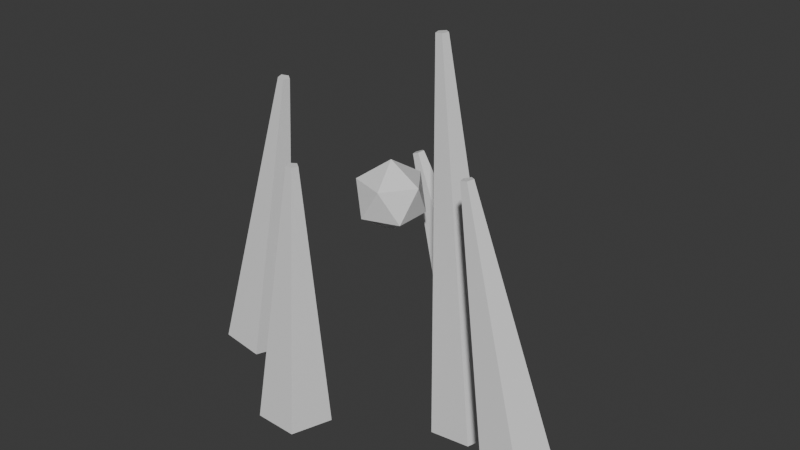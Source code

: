 # Source: Prop_GrassPatch_B.blend  (saved by Blender 5.1.30; exported with 4.5.12 LTS)
import bpy
from mathutils import Matrix  # noqa: F401  (used for matrix-valued properties, if any)

bpy.ops.wm.read_factory_settings(use_empty=True)
scene = bpy.context.scene
scene.name = 'Scene'

# ---- collections
col_collection = bpy.data.collections.new('Collection'); scene.collection.children.link(col_collection)

# ---- materials (node trees are filled in below, after node groups)
mat_dc_forest = bpy.data.materials.new('DC_Forest')
mat_dc_forest.diffuse_color = (0.098, 0.239, 0.173, 1.0)
mat_dc_forest.roughness = 0.82
mat_dc_grass = bpy.data.materials.new('DC_Grass')
mat_dc_grass.diffuse_color = (0.169, 0.357, 0.263, 1.0)
mat_dc_grass.roughness = 0.82
mat_dc_magic = bpy.data.materials.new('DC_Magic')
mat_dc_magic.diffuse_color = (0.235, 0.749, 0.937, 1.0)
mat_dc_magic.roughness = 0.82

# ---- material node trees
mat_dc_forest.use_nodes = True; mat_dc_forest.node_tree.nodes.clear()
_N = mat_dc_forest.node_tree.nodes; _L = mat_dc_forest.node_tree.links
n0 = _N.new('ShaderNodeBsdfPrincipled'); n0.name = 'Principled BSDF'; n0.location = (-200, 100)
n1 = _N.new('ShaderNodeOutputMaterial'); n1.name = 'Material Output'; n1.location = (200, 100)
_L.new(n0.outputs[0], n1.inputs[0])
n1.is_active_output = True
mat_dc_grass.use_nodes = True; mat_dc_grass.node_tree.nodes.clear()
_N = mat_dc_grass.node_tree.nodes; _L = mat_dc_grass.node_tree.links
n0 = _N.new('ShaderNodeBsdfPrincipled'); n0.name = 'Principled BSDF'; n0.location = (-200, 100)
n1 = _N.new('ShaderNodeOutputMaterial'); n1.name = 'Material Output'; n1.location = (200, 100)
_L.new(n0.outputs[0], n1.inputs[0])
n1.is_active_output = True
mat_dc_magic.use_nodes = True; mat_dc_magic.node_tree.nodes.clear()
_N = mat_dc_magic.node_tree.nodes; _L = mat_dc_magic.node_tree.links
n0 = _N.new('ShaderNodeBsdfPrincipled'); n0.name = 'Principled BSDF'; n0.location = (-200, 100)
n1 = _N.new('ShaderNodeOutputMaterial'); n1.name = 'Material Output'; n1.location = (200, 100)
_L.new(n0.outputs[0], n1.inputs[0])
n1.is_active_output = True

# ---- world
world_world = bpy.data.worlds.new('World'); scene.world = world_world
world_world.use_nodes = True; world_world.node_tree.nodes.clear()
_N = world_world.node_tree.nodes; _L = world_world.node_tree.links
n0 = _N.new('ShaderNodeOutputWorld'); n0.name = 'World Output'; n0.location = (200, 100)
n1 = _N.new('ShaderNodeBackground'); n1.name = 'Background'; n1.location = (-200, 100)
n1.inputs[0].default_value = (0.05088, 0.05088, 0.05088, 1.0)
_L.new(n1.outputs[0], n0.inputs[0])
n0.is_active_output = True
world_world.color = (0.05088, 0.05088, 0.05088)
world_world.sun_shadow_jitter_overblur = 0.0

# ---- meshes
me_propgrasspatchb_blade_mesh = bpy.data.meshes.new('PropGrassPatchB_Blade_Mesh')
me_propgrasspatchb_blade_mesh.from_pydata([(0.0, 0.05, -0.21), (0.0, 0.008, 0.21), (0.04755, 0.01545, -0.21), (0.007608, 0.002472, 0.21), (0.02939, -0.04045, -0.21), (0.004702, -0.006472, 0.21), (-0.02939, -0.04045, -0.21), (-0.004702, -0.006472, 0.21), (-0.04755, 0.01545, -0.21), (-0.007608, 0.002472, 0.21)], [], [(0, 1, 3, 2), (2, 3, 5, 4), (4, 5, 7, 6), (3, 1, 9, 7, 5), (6, 7, 9, 8), (8, 9, 1, 0), (0, 2, 4, 6, 8)])
_uv = me_propgrasspatchb_blade_mesh.uv_layers.new(name='UVMap')
_uv.uv.foreach_set('vector', [1.0, 0.5, 1.0, 1.0, 0.8, 1.0, 0.8, 0.5, 0.8, 0.5, 0.8, 1.0, 0.6, 1.0, 0.6, 0.5, 0.6, 0.5, 0.6, 1.0, 0.4, 1.0, 0.4, 0.5, 0.4783, 0.3242, 0.25, 0.49, 0.02175, 0.3242, 0.1089, 0.05584, 0.3911, 0.05584, 0.4, 0.5, 0.4, 1.0, 0.2, 1.0, 0.2, 0.5, 0.2, 0.5, 0.2, 1.0, 2.98e-08, 1.0, 2.98e-08, 0.5, 0.75, 0.49, 0.9783, 0.3242, 0.8911, 0.05584, 0.6089, 0.05584, 0.5217, 0.3242])
me_propgrasspatchb_blade_mesh.materials.append(mat_dc_forest)
me_propgrasspatchb_blade_mesh.update()
me_propgrasspatchb_blade_mesh_001 = bpy.data.meshes.new('PropGrassPatchB_Blade_Mesh.001')
me_propgrasspatchb_blade_mesh_001.from_pydata([(0.0, 0.05, -0.18), (0.0, 0.008, 0.18), (0.04755, 0.01545, -0.18), (0.007608, 0.002472, 0.18), (0.02939, -0.04045, -0.18), (0.004702, -0.006472, 0.18), (-0.02939, -0.04045, -0.18), (-0.004702, -0.006472, 0.18), (-0.04755, 0.01545, -0.18), (-0.007608, 0.002472, 0.18)], [], [(0, 1, 3, 2), (2, 3, 5, 4), (4, 5, 7, 6), (3, 1, 9, 7, 5), (6, 7, 9, 8), (8, 9, 1, 0), (0, 2, 4, 6, 8)])
_uv = me_propgrasspatchb_blade_mesh_001.uv_layers.new(name='UVMap')
_uv.uv.foreach_set('vector', [1.0, 0.5, 1.0, 1.0, 0.8, 1.0, 0.8, 0.5, 0.8, 0.5, 0.8, 1.0, 0.6, 1.0, 0.6, 0.5, 0.6, 0.5, 0.6, 1.0, 0.4, 1.0, 0.4, 0.5, 0.4783, 0.3242, 0.25, 0.49, 0.02175, 0.3242, 0.1089, 0.05584, 0.3911, 0.05584, 0.4, 0.5, 0.4, 1.0, 0.2, 1.0, 0.2, 0.5, 0.2, 0.5, 0.2, 1.0, 2.98e-08, 1.0, 2.98e-08, 0.5, 0.75, 0.49, 0.9783, 0.3242, 0.8911, 0.05584, 0.6089, 0.05584, 0.5217, 0.3242])
me_propgrasspatchb_blade_mesh_001.materials.append(mat_dc_grass)
me_propgrasspatchb_blade_mesh_001.update()
me_propgrasspatchb_blade_mesh_002 = bpy.data.meshes.new('PropGrassPatchB_Blade_Mesh.002')
me_propgrasspatchb_blade_mesh_002.from_pydata([(0.0, 0.05, -0.26), (0.0, 0.008, 0.26), (0.04755, 0.01545, -0.26), (0.007608, 0.002472, 0.26), (0.02939, -0.04045, -0.26), (0.004702, -0.006472, 0.26), (-0.02939, -0.04045, -0.26), (-0.004702, -0.006472, 0.26), (-0.04755, 0.01545, -0.26), (-0.007608, 0.002472, 0.26)], [], [(0, 1, 3, 2), (2, 3, 5, 4), (4, 5, 7, 6), (3, 1, 9, 7, 5), (6, 7, 9, 8), (8, 9, 1, 0), (0, 2, 4, 6, 8)])
_uv = me_propgrasspatchb_blade_mesh_002.uv_layers.new(name='UVMap')
_uv.uv.foreach_set('vector', [1.0, 0.5, 1.0, 1.0, 0.8, 1.0, 0.8, 0.5, 0.8, 0.5, 0.8, 1.0, 0.6, 1.0, 0.6, 0.5, 0.6, 0.5, 0.6, 1.0, 0.4, 1.0, 0.4, 0.5, 0.4783, 0.3242, 0.25, 0.49, 0.02175, 0.3242, 0.1089, 0.05584, 0.3911, 0.05584, 0.4, 0.5, 0.4, 1.0, 0.2, 1.0, 0.2, 0.5, 0.2, 0.5, 0.2, 1.0, 2.98e-08, 1.0, 2.98e-08, 0.5, 0.75, 0.49, 0.9783, 0.3242, 0.8911, 0.05584, 0.6089, 0.05584, 0.5217, 0.3242])
me_propgrasspatchb_blade_mesh_002.materials.append(mat_dc_forest)
me_propgrasspatchb_blade_mesh_002.update()
me_propgrasspatchb_blade_mesh_003 = bpy.data.meshes.new('PropGrassPatchB_Blade_Mesh.003')
me_propgrasspatchb_blade_mesh_003.from_pydata([(0.0, 0.05, -0.2), (0.0, 0.008, 0.2), (0.04755, 0.01545, -0.2), (0.007608, 0.002472, 0.2), (0.02939, -0.04045, -0.2), (0.004702, -0.006472, 0.2), (-0.02939, -0.04045, -0.2), (-0.004702, -0.006472, 0.2), (-0.04755, 0.01545, -0.2), (-0.007608, 0.002472, 0.2)], [], [(0, 1, 3, 2), (2, 3, 5, 4), (4, 5, 7, 6), (3, 1, 9, 7, 5), (6, 7, 9, 8), (8, 9, 1, 0), (0, 2, 4, 6, 8)])
_uv = me_propgrasspatchb_blade_mesh_003.uv_layers.new(name='UVMap')
_uv.uv.foreach_set('vector', [1.0, 0.5, 1.0, 1.0, 0.8, 1.0, 0.8, 0.5, 0.8, 0.5, 0.8, 1.0, 0.6, 1.0, 0.6, 0.5, 0.6, 0.5, 0.6, 1.0, 0.4, 1.0, 0.4, 0.5, 0.4783, 0.3242, 0.25, 0.49, 0.02175, 0.3242, 0.1089, 0.05584, 0.3911, 0.05584, 0.4, 0.5, 0.4, 1.0, 0.2, 1.0, 0.2, 0.5, 0.2, 0.5, 0.2, 1.0, 2.98e-08, 1.0, 2.98e-08, 0.5, 0.75, 0.49, 0.9783, 0.3242, 0.8911, 0.05584, 0.6089, 0.05584, 0.5217, 0.3242])
me_propgrasspatchb_blade_mesh_003.materials.append(mat_dc_grass)
me_propgrasspatchb_blade_mesh_003.update()
me_propgrasspatchb_blade_mesh_004 = bpy.data.meshes.new('PropGrassPatchB_Blade_Mesh.004')
me_propgrasspatchb_blade_mesh_004.from_pydata([(0.0, 0.05, -0.16), (0.0, 0.008, 0.16), (0.04755, 0.01545, -0.16), (0.007608, 0.002472, 0.16), (0.02939, -0.04045, -0.16), (0.004702, -0.006472, 0.16), (-0.02939, -0.04045, -0.16), (-0.004702, -0.006472, 0.16), (-0.04755, 0.01545, -0.16), (-0.007608, 0.002472, 0.16)], [], [(0, 1, 3, 2), (2, 3, 5, 4), (4, 5, 7, 6), (3, 1, 9, 7, 5), (6, 7, 9, 8), (8, 9, 1, 0), (0, 2, 4, 6, 8)])
_uv = me_propgrasspatchb_blade_mesh_004.uv_layers.new(name='UVMap')
_uv.uv.foreach_set('vector', [1.0, 0.5, 1.0, 1.0, 0.8, 1.0, 0.8, 0.5, 0.8, 0.5, 0.8, 1.0, 0.6, 1.0, 0.6, 0.5, 0.6, 0.5, 0.6, 1.0, 0.4, 1.0, 0.4, 0.5, 0.4783, 0.3242, 0.25, 0.49, 0.02175, 0.3242, 0.1089, 0.05584, 0.3911, 0.05584, 0.4, 0.5, 0.4, 1.0, 0.2, 1.0, 0.2, 0.5, 0.2, 0.5, 0.2, 1.0, 2.98e-08, 1.0, 2.98e-08, 0.5, 0.75, 0.49, 0.9783, 0.3242, 0.8911, 0.05584, 0.6089, 0.05584, 0.5217, 0.3242])
me_propgrasspatchb_blade_mesh_004.materials.append(mat_dc_forest)
me_propgrasspatchb_blade_mesh_004.update()
me_propgrasspatchb_bloom_mesh = bpy.data.meshes.new('PropGrassPatchB_Bloom_Mesh')
me_propgrasspatchb_bloom_mesh.from_pydata([(0.0, 0.0, -0.05), (0.03618, -0.02629, -0.02236), (-0.01382, -0.04253, -0.02236), (-0.04472, 0.0, -0.02236), (-0.01382, 0.04253, -0.02236), (0.03618, 0.02629, -0.02236), (0.01382, -0.04253, 0.02236), (-0.03618, -0.02629, 0.02236), (-0.03618, 0.02629, 0.02236), (0.01382, 0.04253, 0.02236), (0.04472, 0.0, 0.02236), (0.0, 0.0, 0.05)], [], [(0, 1, 2), (1, 0, 5), (0, 2, 3), (0, 3, 4), (0, 4, 5), (1, 5, 10), (2, 1, 6), (3, 2, 7), (4, 3, 8), (5, 4, 9), (1, 10, 6), (2, 6, 7), (3, 7, 8), (4, 8, 9), (5, 9, 10), (6, 10, 11), (7, 6, 11), (8, 7, 11), (9, 8, 11), (10, 9, 11)])
_uv = me_propgrasspatchb_bloom_mesh.uv_layers.new(name='UVMap')
_uv.uv.foreach_set('vector', [0.1818, 0.0, 0.2727, 0.1575, 0.09091, 0.1575, 0.2727, 0.1575, 0.3636, 0.0, 0.4545, 0.1575, 0.9091, 0.0, 1.0, 0.1575, 0.8182, 0.1575, 0.7273, 0.0, 0.8182, 0.1575, 0.6364, 0.1575, 0.5455, 0.0, 0.6364, 0.1575, 0.4545, 0.1575, 0.2727, 0.1575, 0.4545, 0.1575, 0.3636, 0.3149, 0.09091, 0.1575, 0.2727, 0.1575, 0.1818, 0.3149, 0.8182, 0.1575, 1.0, 0.1575, 0.9091, 0.3149, 0.6364, 0.1575, 0.8182, 0.1575, 0.7273, 0.3149, 0.4545, 0.1575, 0.6364, 0.1575, 0.5455, 0.3149, 0.2727, 0.1575, 0.3636, 0.3149, 0.1818, 0.3149, 0.09091, 0.1575, 0.1818, 0.3149, 0.0, 0.3149, 0.8182, 0.1575, 0.9091, 0.3149, 0.7273, 0.3149, 0.6364, 0.1575, 0.7273, 0.3149, 0.5455, 0.3149, 0.4545, 0.1575, 0.5455, 0.3149, 0.3636, 0.3149, 0.1818, 0.3149, 0.3636, 0.3149, 0.2727, 0.4724, 0.0, 0.3149, 0.1818, 0.3149, 0.09091, 0.4724, 0.7273, 0.3149, 0.9091, 0.3149, 0.8182, 0.4724, 0.5455, 0.3149, 0.7273, 0.3149, 0.6364, 0.4724, 0.3636, 0.3149, 0.5455, 0.3149, 0.4545, 0.4724])
me_propgrasspatchb_bloom_mesh.materials.append(mat_dc_magic)
me_propgrasspatchb_bloom_mesh.update()

# ---- objects
ob_propgrasspatchb_blade = bpy.data.objects.new('PropGrassPatchB_Blade', me_propgrasspatchb_blade_mesh)
ob_propgrasspatchb_blade_001 = bpy.data.objects.new('PropGrassPatchB_Blade.001', me_propgrasspatchb_blade_mesh_001)
ob_propgrasspatchb_blade_002 = bpy.data.objects.new('PropGrassPatchB_Blade.002', me_propgrasspatchb_blade_mesh_002)
ob_propgrasspatchb_blade_003 = bpy.data.objects.new('PropGrassPatchB_Blade.003', me_propgrasspatchb_blade_mesh_003)
ob_propgrasspatchb_blade_004 = bpy.data.objects.new('PropGrassPatchB_Blade.004', me_propgrasspatchb_blade_mesh_004)
ob_propgrasspatchb_bloom = bpy.data.objects.new('PropGrassPatchB_Bloom', me_propgrasspatchb_bloom_mesh)

# ---- transforms, parenting, visibility, modifiers, constraints
ob_propgrasspatchb_blade.location = (-0.2, 0.02, 0.33)
ob_propgrasspatchb_blade.rotation_euler = (0.0, 0.1745, 0.0)
ob_propgrasspatchb_blade_001.location = (-0.06, -0.08, 0.3)
ob_propgrasspatchb_blade_001.rotation_euler = (0.0, 0.03491, 0.0)
ob_propgrasspatchb_blade_002.location = (0.1, 0.04, 0.38)
ob_propgrasspatchb_blade_002.rotation_euler = (0.0, -0.1047, 0.0)
ob_propgrasspatchb_blade_003.location = (0.22, -0.04, 0.32)
ob_propgrasspatchb_blade_003.rotation_euler = (0.0, -0.2443, 0.0)
ob_propgrasspatchb_blade_004.location = (0.02, 0.14, 0.28)
ob_propgrasspatchb_blade_004.rotation_euler = (0.0, -0.384, 0.0)
ob_propgrasspatchb_bloom.location = (-0.02, 0.06, 0.4)

# ---- collection membership
col_collection.objects.link(ob_propgrasspatchb_blade)
col_collection.objects.link(ob_propgrasspatchb_blade_001)
col_collection.objects.link(ob_propgrasspatchb_blade_002)
col_collection.objects.link(ob_propgrasspatchb_blade_003)
col_collection.objects.link(ob_propgrasspatchb_blade_004)
col_collection.objects.link(ob_propgrasspatchb_bloom)

# ---- scene / render settings (as saved in the file)
scene.frame_start = 1; scene.frame_end = 250; scene.frame_set(1)
scene.render.engine = 'BLENDER_EEVEE_NEXT'
scene.render.bake_bias = 0.0
scene.render.bake_samples = 0
scene.cycles.sampling_pattern = 'TABULATED_SOBOL'
scene.eevee.use_volume_custom_range = False
bpy.context.view_layer.update()

# ---- added for rendering (the .blend has no active camera and no usable light): camera, sun
cam_auto = bpy.data.cameras.new('AutoCamera')
cam_auto.lens = 50.0
cam_auto.sensor_width = 36.0
cam_auto.clip_end = 1000.0
ob_auto_camera = bpy.data.objects.new('AutoCamera', cam_auto)
scene.collection.objects.link(ob_auto_camera)
ob_auto_camera.location = (0.808485, -0.91667, 1.01299)
ob_auto_camera.rotation_euler = (1.09748, -7.21219e-08, 0.694738)
scene.camera = ob_auto_camera
light_auto_sun = bpy.data.lights.new('AutoSun', 'SUN')
light_auto_sun.energy = 3.0
light_auto_sun.angle = 0.0523599
ob_auto_sun = bpy.data.objects.new('AutoSun', light_auto_sun)
scene.collection.objects.link(ob_auto_sun)
ob_auto_sun.rotation_euler = (0.872665, 0.174533, 0.523599)
bpy.context.view_layer.update()
